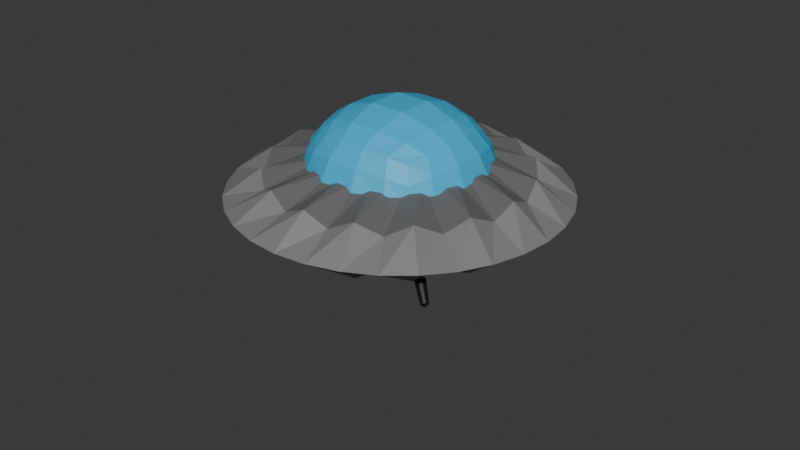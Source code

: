 # Source: ufo.blend  (saved by Blender 5.2.45; exported with 4.5.12 LTS)
import bpy
from mathutils import Matrix  # noqa: F401  (used for matrix-valued properties, if any)

bpy.ops.wm.read_factory_settings(use_empty=True)
scene = bpy.context.scene
scene.name = 'Scene'

# ---- collections
col_collection = bpy.data.collections.new('Collection'); scene.collection.children.link(col_collection)

# ---- materials (node trees are filled in below, after node groups)
mat_body = bpy.data.materials.new('Body')
mat_body2 = bpy.data.materials.new('Body2')
mat_glass = bpy.data.materials.new('Glass')
mat_legs = bpy.data.materials.new('Legs')

# ---- material node trees
mat_body.use_nodes = True; mat_body.node_tree.nodes.clear()
_N = mat_body.node_tree.nodes; _L = mat_body.node_tree.links
n0 = _N.new('ShaderNodeBsdfPrincipled'); n0.name = 'Principled BSDF'; n0.location = (-200, 100)
n0.inputs[0].default_value = (0.2215, 0.2215, 0.2215, 1.0)
n0.inputs[10].default_value = 0.005
n1 = _N.new('ShaderNodeOutputMaterial'); n1.name = 'Material Output'; n1.location = (200, 100)
_L.new(n0.outputs[0], n1.inputs[0])
n1.is_active_output = True
mat_body2.use_nodes = True; mat_body2.node_tree.nodes.clear()
_N = mat_body2.node_tree.nodes; _L = mat_body2.node_tree.links
n0 = _N.new('ShaderNodeBsdfPrincipled'); n0.name = 'Principled BSDF'; n0.location = (-200, 100)
n0.inputs[0].default_value = (0.1344, 0.1344, 0.1344, 1.0)
n0.inputs[10].default_value = 0.005
n1 = _N.new('ShaderNodeOutputMaterial'); n1.name = 'Material Output'; n1.location = (200, 100)
_L.new(n0.outputs[0], n1.inputs[0])
n1.is_active_output = True
mat_glass.use_nodes = True; mat_glass.node_tree.nodes.clear()
_N = mat_glass.node_tree.nodes; _L = mat_glass.node_tree.links
n0 = _N.new('ShaderNodeBsdfPrincipled'); n0.name = 'Principled BSDF'; n0.location = (-200, 100)
n0.inputs[0].default_value = (0.03379, 0.4712, 0.8, 1.0)
n0.inputs[10].default_value = 0.005
n1 = _N.new('ShaderNodeOutputMaterial'); n1.name = 'Material Output'; n1.location = (200, 100)
_L.new(n0.outputs[0], n1.inputs[0])
n1.is_active_output = True
mat_legs.use_nodes = True; mat_legs.node_tree.nodes.clear()
_N = mat_legs.node_tree.nodes; _L = mat_legs.node_tree.links
n0 = _N.new('ShaderNodeBsdfPrincipled'); n0.name = 'Principled BSDF'; n0.location = (-200, 100)
n0.inputs[0].default_value = (0.005842, 0.005842, 0.005842, 1.0)
n0.inputs[10].default_value = 0.005
n1 = _N.new('ShaderNodeOutputMaterial'); n1.name = 'Material Output'; n1.location = (200, 100)
_L.new(n0.outputs[0], n1.inputs[0])
n1.is_active_output = True

# ---- world
world_world = bpy.data.worlds.new('World'); scene.world = world_world
world_world.use_nodes = True; world_world.node_tree.nodes.clear()
_N = world_world.node_tree.nodes; _L = world_world.node_tree.links
n0 = _N.new('ShaderNodeOutputWorld'); n0.name = 'World Output'; n0.location = (200, 100)
n1 = _N.new('ShaderNodeBackground'); n1.name = 'Background'; n1.location = (-200, 100)
n1.inputs[0].default_value = (0.05088, 0.05088, 0.05088, 1.0)
_L.new(n1.outputs[0], n0.inputs[0])
n0.is_active_output = True
world_world.color = (0.05088, 0.05088, 0.05088)
world_world.sun_shadow_jitter_overblur = 0.0

# ---- meshes
me_circle = bpy.data.meshes.new('Circle')
me_circle.from_pydata([(7.475e-09, 1.617, 0.0), (-0.3155, 1.586, 0.0), (-0.619, 1.494, 0.0), (-0.8986, 1.345, 0.0), (-1.144, 1.144, 0.0), (-1.345, 0.8986, 0.0), (-1.494, 0.619, 0.0), (-1.586, 0.3155, 0.0), (-1.617, -9.201e-09, 0.0), (-1.586, -0.3155, 0.0), (-1.494, -0.619, 0.0), (-1.345, -0.8986, 0.0), (-1.144, -1.144, 0.0), (-0.8986, -1.345, 0.0), (-0.619, -1.494, 0.0), (-0.3155, -1.586, 0.0), (7.475e-09, -1.617, 0.0), (0.3155, -1.586, 0.0), (0.619, -1.494, 0.0), (0.8986, -1.345, 0.0), (1.144, -1.144, 0.0), (1.345, -0.8986, 0.0), (1.494, -0.619, 0.0), (1.586, -0.3155, 0.0), (1.617, -9.201e-09, 0.0), (1.586, 0.3155, 0.0), (1.494, 0.619, 0.0), (1.345, 0.8986, 0.0), (1.144, 1.144, 0.0), (0.8986, 1.345, 0.0), (0.619, 1.494, 0.0), (0.3155, 1.586, 0.0), (1.399e-08, 1.252, 0.2613), (-0.2442, 1.228, 0.155), (-0.479, 1.156, 0.2613), (-0.6954, 1.041, 0.155), (-0.885, 0.885, 0.2613), (-1.041, 0.6954, 0.155), (-1.156, 0.479, 0.2613), (-1.228, 0.2442, 0.155), (-1.252, -1.398e-09, 0.2613), (-1.228, -0.2442, 0.155), (-1.156, -0.479, 0.2613), (-1.041, -0.6954, 0.155), (-0.885, -0.885, 0.2613), (-0.6954, -1.041, 0.155), (-0.479, -1.156, 0.2613), (-0.2442, -1.228, 0.155), (1.399e-08, -1.252, 0.2613), (0.2442, -1.228, 0.155), (0.479, -1.156, 0.2613), (0.6954, -1.041, 0.155), (0.885, -0.885, 0.2613), (1.041, -0.6954, 0.155), (1.156, -0.479, 0.2613), (1.228, -0.2442, 0.155), (1.252, -1.398e-09, 0.2613), (1.228, 0.2442, 0.155), (1.156, 0.479, 0.2613), (1.041, 0.6954, 0.155), (0.885, 0.885, 0.2613), (0.6954, 1.041, 0.155), (0.479, 1.156, 0.2613), (0.2442, 1.228, 0.155), (-1.171e-08, 0.712, 0.3889), (-0.1389, 0.6984, 0.3889), (-0.2725, 0.6578, 0.3889), (-0.3956, 0.592, 0.3889), (-0.5035, 0.5035, 0.3889), (-0.592, 0.3956, 0.3889), (-0.6578, 0.2725, 0.3889), (-0.6984, 0.1389, 0.3889), (-0.712, 8.841e-09, 0.3889), (-0.6984, -0.1389, 0.3889), (-0.6578, -0.2725, 0.3889), (-0.592, -0.3956, 0.3889), (-0.5035, -0.5035, 0.3889), (-0.3956, -0.592, 0.3889), (-0.2725, -0.6578, 0.3889), (-0.1389, -0.6984, 0.3889), (-1.171e-08, -0.712, 0.3889), (0.1389, -0.6984, 0.3889), (0.2725, -0.6578, 0.3889), (0.3956, -0.592, 0.3889), (0.5035, -0.5035, 0.3889), (0.592, -0.3956, 0.3889), (0.6578, -0.2725, 0.3889), (0.6984, -0.1389, 0.3889), (0.712, 8.841e-09, 0.3889), (0.6984, 0.1389, 0.3889), (0.6578, 0.2725, 0.3889), (0.592, 0.3956, 0.3889), (0.5035, 0.5035, 0.3889), (0.3956, 0.592, 0.3889), (0.2725, 0.6578, 0.3889), (0.1389, 0.6984, 0.3889)], [], [(1, 0, 31, 30, 29, 28, 27, 26, 25, 24, 23, 22, 21, 20, 19, 18, 17, 16, 15, 14, 13, 12, 11, 10, 9, 8, 7, 6, 5, 4, 3, 2), (61, 62, 94, 93), (23, 24, 56, 55), (10, 11, 43, 42), (24, 25, 57, 56), (11, 12, 44, 43), (25, 26, 58, 57), (12, 13, 45, 44), (26, 27, 59, 58), (13, 14, 46, 45), (0, 1, 33, 32), (27, 28, 60, 59), (14, 15, 47, 46), (1, 2, 34, 33), (28, 29, 61, 60), (15, 16, 48, 47), (2, 3, 35, 34), (29, 30, 62, 61), (16, 17, 49, 48), (3, 4, 36, 35), (30, 31, 63, 62), (17, 18, 50, 49), (4, 5, 37, 36), (31, 0, 32, 63), (18, 19, 51, 50), (5, 6, 38, 37), (19, 20, 52, 51), (6, 7, 39, 38), (20, 21, 53, 52), (7, 8, 40, 39), (21, 22, 54, 53), (8, 9, 41, 40), (22, 23, 55, 54), (9, 10, 42, 41), (65, 66, 67, 68, 69, 70, 71, 72, 73, 74, 75, 76, 77, 78, 79, 80, 81, 82, 83, 84, 85, 86, 87, 88, 89, 90, 91, 92, 93, 94, 95, 64), (48, 49, 81, 80), (35, 36, 68, 67), (62, 63, 95, 94), (49, 50, 82, 81), (36, 37, 69, 68), (63, 32, 64, 95), (50, 51, 83, 82), (37, 38, 70, 69), (51, 52, 84, 83), (38, 39, 71, 70), (52, 53, 85, 84), (39, 40, 72, 71), (53, 54, 86, 85), (40, 41, 73, 72), (54, 55, 87, 86), (41, 42, 74, 73), (55, 56, 88, 87), (42, 43, 75, 74), (56, 57, 89, 88), (43, 44, 76, 75), (57, 58, 90, 89), (44, 45, 77, 76), (58, 59, 91, 90), (45, 46, 78, 77), (32, 33, 65, 64), (59, 60, 92, 91), (46, 47, 79, 78), (33, 34, 66, 65), (60, 61, 93, 92), (47, 48, 80, 79), (34, 35, 67, 66)])
me_circle.polygons.foreach_set('material_index', [0, 1, 0, 0, 0, 0, 0, 0, 0, 0, 0, 0, 0, 0, 0, 0, 0, 0, 0, 0, 0, 0, 0, 0, 0, 0, 0, 0, 0, 0, 0, 0, 0, 0, 0, 1, 1, 1, 1, 1, 1, 1, 1, 1, 1, 1, 1, 1, 1, 1, 1, 1, 1, 1, 1, 1, 1, 1, 1, 1, 1, 1, 1, 1, 1, 1])
_uv = me_circle.uv_layers.new(name='UVMap')
_uv.uv.foreach_set('vector', [0.0, 0.0, 0.0, 0.0, 0.0, 0.0, 0.0, 0.0, 0.0, 0.0, 0.0, 0.0, 0.0, 0.0, 0.0, 0.0, 0.0, 0.0, 0.0, 0.0, 0.0, 0.0, 0.0, 0.0, 0.0, 0.0, 0.0, 0.0, 0.0, 0.0, 0.0, 0.0, 0.0, 0.0, 0.0, 0.0, 0.0, 0.0, 0.0, 0.0, 0.0, 0.0, 0.0, 0.0, 0.0, 0.0, 0.0, 0.0, 0.0, 0.0, 0.0, 0.0, 0.0, 0.0, 0.0, 0.0, 0.0, 0.0, 0.0, 0.0, 0.0, 0.0, 0.0, 0.0, 0.0, 0.0, 0.0, 0.0, 0.0, 0.0, 0.0, 0.0, 0.0, 0.0, 0.0, 0.0, 0.0, 0.0, 0.0, 0.0, 0.0, 0.0, 0.0, 0.0, 0.0, 0.0, 0.0, 0.0, 0.0, 0.0, 0.0, 0.0, 0.0, 0.0, 0.0, 0.0, 0.0, 0.0, 0.0, 0.0, 0.0, 0.0, 0.0, 0.0, 0.0, 0.0, 0.0, 0.0, 0.0, 0.0, 0.0, 0.0, 0.0, 0.0, 0.0, 0.0, 0.0, 0.0, 0.0, 0.0, 0.0, 0.0, 0.0, 0.0, 0.0, 0.0, 0.0, 0.0, 0.0, 0.0, 0.0, 0.0, 0.0, 0.0, 0.0, 0.0, 0.0, 0.0, 0.0, 0.0, 0.0, 0.0, 0.0, 0.0, 0.0, 0.0, 0.0, 0.0, 0.0, 0.0, 0.0, 0.0, 0.0, 0.0, 0.0, 0.0, 0.0, 0.0, 0.0, 0.0, 0.0, 0.0, 0.0, 0.0, 0.0, 0.0, 0.0, 0.0, 0.0, 0.0, 0.0, 0.0, 0.0, 0.0, 0.0, 0.0, 0.0, 0.0, 0.0, 0.0, 0.0, 0.0, 0.0, 0.0, 0.0, 0.0, 0.0, 0.0, 0.0, 0.0, 0.0, 0.0, 0.0, 0.0, 0.0, 0.0, 0.0, 0.0, 0.0, 0.0, 0.0, 0.0, 0.0, 0.0, 0.0, 0.0, 0.0, 0.0, 0.0, 0.0, 0.0, 0.0, 0.0, 0.0, 0.0, 0.0, 0.0, 0.0, 0.0, 0.0, 0.0, 0.0, 0.0, 0.0, 0.0, 0.0, 0.0, 0.0, 0.0, 0.0, 0.0, 0.0, 0.0, 0.0, 0.0, 0.0, 0.0, 0.0, 0.0, 0.0, 0.0, 0.0, 0.0, 0.0, 0.0, 0.0, 0.0, 0.0, 0.0, 0.0, 0.0, 0.0, 0.0, 0.0, 0.0, 0.0, 0.0, 0.0, 0.0, 0.0, 0.0, 0.0, 0.0, 0.0, 0.0, 0.0, 0.0, 0.0, 0.0, 0.0, 0.0, 0.0, 0.0, 0.0, 0.0, 0.0, 0.0, 0.0, 0.0, 0.0, 0.0, 0.0, 0.0, 0.0, 0.0, 0.0, 0.0, 0.0, 0.0, 0.0, 0.0, 0.0, 0.0, 0.0, 0.0, 0.0, 0.0, 0.0, 0.0, 0.0, 0.0, 0.0, 0.0, 0.0, 0.0, 0.0, 0.0, 0.0, 0.0, 0.0, 0.0, 0.0, 0.0, 0.0, 0.0, 0.0, 0.0, 0.0, 0.0, 0.0, 0.0, 0.0, 0.0, 0.0, 0.0, 0.0, 0.0, 0.0, 0.0, 0.0, 0.0, 0.0, 0.0, 0.0, 0.0, 0.0, 0.0, 0.0, 0.0, 0.0, 0.0, 0.0, 0.0, 0.0, 0.0, 0.0, 0.0, 0.0, 0.0, 0.0, 0.0, 0.0, 0.0, 0.0, 0.0, 0.0, 0.0, 0.0, 0.0, 0.0, 0.0, 0.0, 0.0, 0.0, 0.0, 0.0, 0.0, 0.0, 0.0, 0.0, 0.0, 0.0, 0.0, 0.0, 0.0, 0.0, 0.0, 0.0, 0.0, 0.0, 0.0, 0.0, 0.0, 0.0, 0.0, 0.0, 0.0, 0.0, 0.0, 0.0, 0.0, 0.0, 0.0, 0.0, 0.0, 0.0, 0.0, 0.0, 0.0, 0.0, 0.0, 0.0, 0.0, 0.0, 0.0, 0.0, 0.0, 0.0, 0.0, 0.0, 0.0, 0.0, 0.0, 0.0, 0.0, 0.0, 0.0, 0.0, 0.0, 0.0, 0.0, 0.0, 0.0, 0.0, 0.0, 0.0, 0.0, 0.0, 0.0, 0.0, 0.0, 0.0, 0.0, 0.0, 0.0, 0.0, 0.0, 0.0, 0.0, 0.0, 0.0, 0.0, 0.0, 0.0, 0.0, 0.0, 0.0, 0.0, 0.0, 0.0, 0.0, 0.0, 0.0, 0.0, 0.0, 0.0, 0.0, 0.0, 0.0, 0.0, 0.0, 0.0, 0.0, 0.0, 0.0, 0.0, 0.0, 0.0, 0.0, 0.0, 0.0, 0.0, 0.0, 0.0, 0.0, 0.0, 0.0, 0.0, 0.0, 0.0, 0.0, 0.0, 0.0, 0.0, 0.0, 0.0, 0.0, 0.0, 0.0, 0.0, 0.0, 0.0, 0.0, 0.0, 0.0, 0.0, 0.0, 0.0, 0.0, 0.0, 0.0, 0.0, 0.0, 0.0, 0.0, 0.0, 0.0, 0.0, 0.0, 0.0, 0.0, 0.0, 0.0, 0.0, 0.0, 0.0, 0.0, 0.0, 0.0, 0.0, 0.0, 0.0, 0.0, 0.0, 0.0, 0.0, 0.0, 0.0, 0.0, 0.0, 0.0, 0.0, 0.0, 0.0, 0.0, 0.0, 0.0, 0.0, 0.0, 0.0, 0.0, 0.0, 0.0, 0.0, 0.0, 0.0, 0.0, 0.0, 0.0, 0.0, 0.0, 0.0, 0.0, 0.0, 0.0, 0.0, 0.0, 0.0, 0.0, 0.0, 0.0, 0.0, 0.0, 0.0, 0.0, 0.0, 0.0, 0.0, 0.0, 0.0, 0.0, 0.0, 0.0, 0.0, 0.0, 0.0, 0.0, 0.0, 0.0, 0.0, 0.0, 0.0, 0.0, 0.0, 0.0, 0.0, 0.0, 0.0, 0.0, 0.0, 0.0, 0.0, 0.0, 0.0, 0.0, 0.0, 0.0, 0.0, 0.0, 0.0, 0.0, 0.0, 0.0, 0.0, 0.0, 0.0, 0.0, 0.0, 0.0, 0.0, 0.0, 0.0, 0.0, 0.0, 0.0, 0.0, 0.0, 0.0, 0.0, 0.0, 0.0, 0.0, 0.0, 0.0, 0.0, 0.0, 0.0, 0.0, 0.0, 0.0, 0.0, 0.0, 0.0, 0.0, 0.0, 0.0, 0.0, 0.0, 0.0, 0.0])
me_circle.materials.append(mat_body)
me_circle.materials.append(mat_body2)
me_circle.update()
me_cube_001 = bpy.data.meshes.new('Cube.001')
me_cube_001.from_pydata([(-0.7529, -0.7529, 0.7529), (-0.7529, 0.7529, 0.7529), (0.7529, -0.7529, 0.7529), (0.7529, 0.7529, 0.7529), (-0.913, -0.913, 0.1826), (-0.8489, -0.8489, 0.5093), (-0.8489, -0.5093, 0.8489), (-0.913, -0.1826, 0.913), (-0.913, 0.1826, 0.913), (-0.8489, 0.5093, 0.8489), (-0.8489, 0.8489, 0.5093), (-0.5093, 0.8489, 0.8489), (-0.1826, 0.913, 0.913), (0.1826, 0.913, 0.913), (0.5093, 0.8489, 0.8489), (0.8489, 0.8489, 0.5093), (0.8489, 0.5093, 0.8489), (0.913, 0.1826, 0.913), (0.913, -0.1826, 0.913), (0.8489, -0.5093, 0.8489), (0.8489, -0.8489, 0.5093), (0.5093, -0.8489, 0.8489), (0.1826, -0.913, 0.913), (-0.1826, -0.913, 0.913), (-0.5093, -0.8489, 0.8489), (0.5966, 0.5966, 0.9943), (0.6613, 0.2204, 1.102), (0.6613, -0.2204, 1.102), (0.5966, -0.5966, 0.9943), (0.2204, 0.6613, 1.102), (0.251, 0.251, 1.255), (0.251, -0.251, 1.255), (0.2204, -0.6613, 1.102), (-0.2204, 0.6613, 1.102), (-0.251, 0.251, 1.255), (-0.251, -0.251, 1.255), (-0.2204, -0.6613, 1.102), (-0.5966, 0.5966, 0.9943), (-0.6613, 0.2204, 1.102), (-0.6613, -0.2204, 1.102), (-0.5966, -0.5966, 0.9943), (0.6613, -1.102, 0.2204), (0.251, -1.255, 0.251), (-0.251, -1.255, 0.251), (-0.6613, -1.102, 0.2204), (0.5966, -0.9943, 0.5966), (0.2204, -1.102, 0.6613), (-0.2204, -1.102, 0.6613), (-0.5966, -0.9943, 0.5966), (1.102, 0.6613, 0.2204), (1.255, 0.251, 0.251), (1.255, -0.251, 0.251), (1.102, -0.6613, 0.2204), (0.9943, 0.5966, 0.5966), (1.102, 0.2204, 0.6613), (1.102, -0.2204, 0.6613), (0.9943, -0.5966, 0.5966), (-0.6613, 1.102, 0.2204), (-0.251, 1.255, 0.251), (0.251, 1.255, 0.251), (0.6613, 1.102, 0.2204), (-0.5966, 0.9943, 0.5966), (-0.2204, 1.102, 0.6613), (0.2204, 1.102, 0.6613), (0.5966, 0.9943, 0.5966), (-1.102, -0.6613, 0.2204), (-1.255, -0.251, 0.251), (-1.255, 0.251, 0.251), (-1.102, 0.6613, 0.2204), (-0.9943, -0.5966, 0.5966), (-1.102, -0.2204, 0.6613), (-1.102, 0.2204, 0.6613), (-0.9943, 0.5966, 0.5966), (0.913, -0.913, 0.1826), (0.913, 0.913, 0.1826), (-0.913, 0.913, 0.1826)], [], [(72, 9, 1, 10), (64, 14, 3, 15), (56, 19, 2, 20), (48, 24, 0, 5), (40, 6, 0, 24), (19, 28, 21, 2), (28, 32, 22, 21), (32, 36, 23, 22), (36, 40, 24, 23), (3, 14, 25, 16), (16, 25, 26, 17), (17, 26, 27, 18), (18, 27, 28, 19), (14, 13, 29, 25), (25, 29, 30, 26), (26, 30, 31, 27), (27, 31, 32, 28), (13, 12, 33, 29), (29, 33, 34, 30), (30, 34, 35, 31), (31, 35, 36, 32), (12, 11, 37, 33), (33, 37, 38, 34), (34, 38, 39, 35), (35, 39, 40, 36), (11, 1, 9, 37), (37, 9, 8, 38), (38, 8, 7, 39), (39, 7, 6, 40), (44, 48, 5, 4), (73, 20, 45, 41), (41, 45, 46, 42), (42, 46, 47, 43), (43, 47, 48, 44), (20, 2, 21, 45), (45, 21, 22, 46), (46, 22, 23, 47), (47, 23, 24, 48), (52, 56, 20, 73), (74, 15, 53, 49), (49, 53, 54, 50), (50, 54, 55, 51), (51, 55, 56, 52), (15, 3, 16, 53), (53, 16, 17, 54), (54, 17, 18, 55), (55, 18, 19, 56), (60, 64, 15, 74), (75, 10, 61, 57), (57, 61, 62, 58), (58, 62, 63, 59), (59, 63, 64, 60), (10, 1, 11, 61), (61, 11, 12, 62), (62, 12, 13, 63), (63, 13, 14, 64), (68, 72, 10, 75), (4, 5, 69, 65), (65, 69, 70, 66), (66, 70, 71, 67), (67, 71, 72, 68), (5, 0, 6, 69), (69, 6, 7, 70), (70, 7, 8, 71), (71, 8, 9, 72)])
_uv = me_cube_001.uv_layers.new(name='UVMap')
_uv.uv.foreach_set('vector', [0.575, 0.2, 0.625, 0.2, 0.625, 0.25, 0.575, 0.25, 0.575, 0.45, 0.625, 0.45, 0.625, 0.5, 0.575, 0.5, 0.575, 0.7, 0.625, 0.7, 0.625, 0.75, 0.575, 0.75, 0.575, 0.95, 0.625, 0.95, 0.625, 1.0, 0.575, 1.0, 0.825, 0.7, 0.875, 0.7, 0.875, 0.75, 0.825, 0.75, 0.625, 0.7, 0.675, 0.7, 0.675, 0.75, 0.625, 0.75, 0.675, 0.7, 0.725, 0.7, 0.725, 0.75, 0.675, 0.75, 0.725, 0.7, 0.775, 0.7, 0.775, 0.75, 0.725, 0.75, 0.775, 0.7, 0.825, 0.7, 0.825, 0.75, 0.775, 0.75, 0.625, 0.5, 0.675, 0.5, 0.675, 0.55, 0.625, 0.55, 0.625, 0.55, 0.675, 0.55, 0.675, 0.6, 0.625, 0.6, 0.625, 0.6, 0.675, 0.6, 0.675, 0.65, 0.625, 0.65, 0.625, 0.65, 0.675, 0.65, 0.675, 0.7, 0.625, 0.7, 0.675, 0.5, 0.725, 0.5, 0.725, 0.55, 0.675, 0.55, 0.675, 0.55, 0.725, 0.55, 0.725, 0.6, 0.675, 0.6, 0.675, 0.6, 0.725, 0.6, 0.725, 0.65, 0.675, 0.65, 0.675, 0.65, 0.725, 0.65, 0.725, 0.7, 0.675, 0.7, 0.725, 0.5, 0.775, 0.5, 0.775, 0.55, 0.725, 0.55, 0.725, 0.55, 0.775, 0.55, 0.775, 0.6, 0.725, 0.6, 0.725, 0.6, 0.775, 0.6, 0.775, 0.65, 0.725, 0.65, 0.725, 0.65, 0.775, 0.65, 0.775, 0.7, 0.725, 0.7, 0.775, 0.5, 0.825, 0.5, 0.825, 0.55, 0.775, 0.55, 0.775, 0.55, 0.825, 0.55, 0.825, 0.6, 0.775, 0.6, 0.775, 0.6, 0.825, 0.6, 0.825, 0.65, 0.775, 0.65, 0.775, 0.65, 0.825, 0.65, 0.825, 0.7, 0.775, 0.7, 0.825, 0.5, 0.875, 0.5, 0.875, 0.55, 0.825, 0.55, 0.825, 0.55, 0.875, 0.55, 0.875, 0.6, 0.825, 0.6, 0.825, 0.6, 0.875, 0.6, 0.875, 0.65, 0.825, 0.65, 0.825, 0.65, 0.875, 0.65, 0.875, 0.7, 0.825, 0.7, 0.525, 0.95, 0.575, 0.95, 0.575, 1.0, 0.525, 1.0, 0.525, 0.75, 0.575, 0.75, 0.575, 0.8, 0.525, 0.8, 0.525, 0.8, 0.575, 0.8, 0.575, 0.85, 0.525, 0.85, 0.525, 0.85, 0.575, 0.85, 0.575, 0.9, 0.525, 0.9, 0.525, 0.9, 0.575, 0.9, 0.575, 0.95, 0.525, 0.95, 0.575, 0.75, 0.625, 0.75, 0.625, 0.8, 0.575, 0.8, 0.575, 0.8, 0.625, 0.8, 0.625, 0.85, 0.575, 0.85, 0.575, 0.85, 0.625, 0.85, 0.625, 0.9, 0.575, 0.9, 0.575, 0.9, 0.625, 0.9, 0.625, 0.95, 0.575, 0.95, 0.525, 0.7, 0.575, 0.7, 0.575, 0.75, 0.525, 0.75, 0.525, 0.5, 0.575, 0.5, 0.575, 0.55, 0.525, 0.55, 0.525, 0.55, 0.575, 0.55, 0.575, 0.6, 0.525, 0.6, 0.525, 0.6, 0.575, 0.6, 0.575, 0.65, 0.525, 0.65, 0.525, 0.65, 0.575, 0.65, 0.575, 0.7, 0.525, 0.7, 0.575, 0.5, 0.625, 0.5, 0.625, 0.55, 0.575, 0.55, 0.575, 0.55, 0.625, 0.55, 0.625, 0.6, 0.575, 0.6, 0.575, 0.6, 0.625, 0.6, 0.625, 0.65, 0.575, 0.65, 0.575, 0.65, 0.625, 0.65, 0.625, 0.7, 0.575, 0.7, 0.525, 0.45, 0.575, 0.45, 0.575, 0.5, 0.525, 0.5, 0.525, 0.25, 0.575, 0.25, 0.575, 0.3, 0.525, 0.3, 0.525, 0.3, 0.575, 0.3, 0.575, 0.35, 0.525, 0.35, 0.525, 0.35, 0.575, 0.35, 0.575, 0.4, 0.525, 0.4, 0.525, 0.4, 0.575, 0.4, 0.575, 0.45, 0.525, 0.45, 0.575, 0.25, 0.625, 0.25, 0.625, 0.3, 0.575, 0.3, 0.575, 0.3, 0.625, 0.3, 0.625, 0.35, 0.575, 0.35, 0.575, 0.35, 0.625, 0.35, 0.625, 0.4, 0.575, 0.4, 0.575, 0.4, 0.625, 0.4, 0.625, 0.45, 0.575, 0.45, 0.525, 0.2, 0.575, 0.2, 0.575, 0.25, 0.525, 0.25, 0.525, 0.0, 0.575, 0.0, 0.575, 0.05, 0.525, 0.05, 0.525, 0.05, 0.575, 0.05, 0.575, 0.1, 0.525, 0.1, 0.525, 0.1, 0.575, 0.1, 0.575, 0.15, 0.525, 0.15, 0.525, 0.15, 0.575, 0.15, 0.575, 0.2, 0.525, 0.2, 0.575, 0.0, 0.625, 0.0, 0.625, 0.05, 0.575, 0.05, 0.575, 0.05, 0.625, 0.05, 0.625, 0.1, 0.575, 0.1, 0.575, 0.1, 0.625, 0.1, 0.625, 0.15, 0.575, 0.15, 0.575, 0.15, 0.625, 0.15, 0.625, 0.2, 0.575, 0.2])
me_cube_001.materials.append(mat_glass)
me_cube_001.update()
me_circle_002 = bpy.data.meshes.new('Circle.002')
me_circle_002.from_pydata([(0.0, 0.3982, -1.435e-07), (-0.07769, 0.3906, -1.435e-07), (-0.1524, 0.3679, -1.435e-07), (-0.2212, 0.3311, -1.435e-07), (-0.2816, 0.2816, -1.435e-07), (-0.3311, 0.2212, -1.435e-07), (-0.3679, 0.1524, -1.435e-07), (-0.3906, 0.07769, -1.435e-07), (-0.3982, -2.721e-09, -1.435e-07), (-0.3906, -0.07769, -1.435e-07), (-0.3679, -0.1524, -1.435e-07), (-0.3311, -0.2212, -1.435e-07), (-0.2816, -0.2816, -1.435e-07), (-0.2212, -0.3311, -1.435e-07), (-0.1524, -0.3679, -1.435e-07), (-0.07769, -0.3906, -1.435e-07), (0.0, -0.3982, -1.435e-07), (0.07769, -0.3906, -1.435e-07), (0.1524, -0.3679, -1.435e-07), (0.2212, -0.3311, -1.435e-07), (0.2816, -0.2816, -1.435e-07), (0.3311, -0.2212, -1.435e-07), (0.3679, -0.1524, -1.435e-07), (0.3906, -0.07769, -1.435e-07), (0.3982, -2.721e-09, -1.435e-07), (0.3906, 0.07769, -1.435e-07), (0.3679, 0.1524, -1.435e-07), (0.3311, 0.2212, -1.435e-07), (0.2816, 0.2816, -1.435e-07), (0.2212, 0.3311, -1.435e-07), (0.1524, 0.3679, -1.435e-07), (0.07769, 0.3906, -1.435e-07), (-0.05849, 0.2941, -1.737), (1.606e-09, 0.2998, -1.737), (-0.1147, 0.277, -1.737), (-0.1666, 0.2493, -1.737), (-0.212, 0.212, -1.737), (-0.2493, 0.1666, -1.737), (-0.277, 0.1147, -1.737), (-0.2941, 0.05849, -1.737), (-0.2998, -2.607e-09, -1.737), (-0.2941, -0.05849, -1.737), (-0.277, -0.1147, -1.737), (-0.2493, -0.1666, -1.737), (-0.212, -0.212, -1.737), (-0.1666, -0.2493, -1.737), (-0.1147, -0.277, -1.737), (-0.05849, -0.2941, -1.737), (1.606e-09, -0.2998, -1.737), (0.05849, -0.2941, -1.737), (0.1147, -0.277, -1.737), (0.1666, -0.2493, -1.737), (0.212, -0.212, -1.737), (0.2493, -0.1666, -1.737), (0.277, -0.1147, -1.737), (0.2941, -0.05849, -1.737), (0.2998, -2.607e-09, -1.737), (0.2941, 0.05849, -1.737), (0.277, 0.1147, -1.737), (0.2493, 0.1666, -1.737), (0.212, 0.212, -1.737), (0.1666, 0.2493, -1.737), (0.1147, 0.277, -1.737), (0.05849, 0.2941, -1.737), (-0.01396, 0.07019, -1.891), (-3.114e-08, 0.07156, -1.891), (-0.02739, 0.06611, -1.891), (-0.03976, 0.0595, -1.891), (-0.0506, 0.0506, -1.891), (-0.0595, 0.03976, -1.891), (-0.06611, 0.02739, -1.891), (-0.07019, 0.01396, -1.891), (-0.07156, -6.223e-10, -1.891), (-0.07019, -0.01396, -1.891), (-0.06611, -0.02739, -1.891), (-0.0595, -0.03976, -1.891), (-0.0506, -0.0506, -1.891), (-0.03976, -0.0595, -1.891), (-0.02739, -0.06611, -1.891), (-0.01396, -0.07019, -1.891), (-3.114e-08, -0.07156, -1.891), (0.01396, -0.07019, -1.891), (0.02739, -0.06611, -1.891), (0.03976, -0.0595, -1.891), (0.0506, -0.0506, -1.891), (0.0595, -0.03976, -1.891), (0.06611, -0.02739, -1.891), (0.07019, -0.01396, -1.891), (0.07156, -6.223e-10, -1.891), (0.07019, 0.01396, -1.891), (0.06611, 0.02739, -1.891), (0.0595, 0.03976, -1.891), (0.0506, 0.0506, -1.891), (0.03976, 0.0595, -1.891), (0.02739, 0.06611, -1.891), (0.01396, 0.07019, -1.891)], [], [(1, 0, 31, 30, 29, 28, 27, 26, 25, 24, 23, 22, 21, 20, 19, 18, 17, 16, 15, 14, 13, 12, 11, 10, 9, 8, 7, 6, 5, 4, 3, 2), (51, 52, 84, 83), (11, 12, 44, 43), (25, 26, 58, 57), (12, 13, 45, 44), (26, 27, 59, 58), (13, 14, 46, 45), (0, 1, 32, 33), (27, 28, 60, 59), (14, 15, 47, 46), (1, 2, 34, 32), (28, 29, 61, 60), (15, 16, 48, 47), (2, 3, 35, 34), (29, 30, 62, 61), (16, 17, 49, 48), (3, 4, 36, 35), (30, 31, 63, 62), (17, 18, 50, 49), (4, 5, 37, 36), (31, 0, 33, 63), (18, 19, 51, 50), (5, 6, 38, 37), (19, 20, 52, 51), (6, 7, 39, 38), (20, 21, 53, 52), (7, 8, 40, 39), (21, 22, 54, 53), (8, 9, 41, 40), (22, 23, 55, 54), (9, 10, 42, 41), (23, 24, 56, 55), (10, 11, 43, 42), (24, 25, 57, 56), (64, 66, 67, 68, 69, 70, 71, 72, 73, 74, 75, 76, 77, 78, 79, 80, 81, 82, 83, 84, 85, 86, 87, 88, 89, 90, 91, 92, 93, 94, 95, 65), (38, 39, 71, 70), (52, 53, 85, 84), (39, 40, 72, 71), (53, 54, 86, 85), (40, 41, 73, 72), (54, 55, 87, 86), (41, 42, 74, 73), (55, 56, 88, 87), (42, 43, 75, 74), (56, 57, 89, 88), (43, 44, 76, 75), (57, 58, 90, 89), (44, 45, 77, 76), (58, 59, 91, 90), (45, 46, 78, 77), (33, 32, 64, 65), (59, 60, 92, 91), (46, 47, 79, 78), (32, 34, 66, 64), (60, 61, 93, 92), (47, 48, 80, 79), (34, 35, 67, 66), (61, 62, 94, 93), (48, 49, 81, 80), (35, 36, 68, 67), (62, 63, 95, 94), (49, 50, 82, 81), (36, 37, 69, 68), (63, 33, 65, 95), (50, 51, 83, 82), (37, 38, 70, 69)])
_uv = me_circle_002.uv_layers.new(name='UVMap')
_uv.uv.foreach_set('vector', [0.0, 0.0, 0.0, 0.0, 0.0, 0.0, 0.0, 0.0, 0.0, 0.0, 0.0, 0.0, 0.0, 0.0, 0.0, 0.0, 0.0, 0.0, 0.0, 0.0, 0.0, 0.0, 0.0, 0.0, 0.0, 0.0, 0.0, 0.0, 0.0, 0.0, 0.0, 0.0, 0.0, 0.0, 0.0, 0.0, 0.0, 0.0, 0.0, 0.0, 0.0, 0.0, 0.0, 0.0, 0.0, 0.0, 0.0, 0.0, 0.0, 0.0, 0.0, 0.0, 0.0, 0.0, 0.0, 0.0, 0.0, 0.0, 0.0, 0.0, 0.0, 0.0, 0.0, 0.0, 0.0, 0.0, 0.0, 0.0, 0.0, 0.0, 0.0, 0.0, 0.0, 0.0, 0.0, 0.0, 0.0, 0.0, 0.0, 0.0, 0.0, 0.0, 0.0, 0.0, 0.0, 0.0, 0.0, 0.0, 0.0, 0.0, 0.0, 0.0, 0.0, 0.0, 0.0, 0.0, 0.0, 0.0, 0.0, 0.0, 0.0, 0.0, 0.0, 0.0, 0.0, 0.0, 0.0, 0.0, 0.0, 0.0, 0.0, 0.0, 0.0, 0.0, 0.0, 0.0, 0.0, 0.0, 0.0, 0.0, 0.0, 0.0, 0.0, 0.0, 0.0, 0.0, 0.0, 0.0, 0.0, 0.0, 0.0, 0.0, 0.0, 0.0, 0.0, 0.0, 0.0, 0.0, 0.0, 0.0, 0.0, 0.0, 0.0, 0.0, 0.0, 0.0, 0.0, 0.0, 0.0, 0.0, 0.0, 0.0, 0.0, 0.0, 0.0, 0.0, 0.0, 0.0, 0.0, 0.0, 0.0, 0.0, 0.0, 0.0, 0.0, 0.0, 0.0, 0.0, 0.0, 0.0, 0.0, 0.0, 0.0, 0.0, 0.0, 0.0, 0.0, 0.0, 0.0, 0.0, 0.0, 0.0, 0.0, 0.0, 0.0, 0.0, 0.0, 0.0, 0.0, 0.0, 0.0, 0.0, 0.0, 0.0, 0.0, 0.0, 0.0, 0.0, 0.0, 0.0, 0.0, 0.0, 0.0, 0.0, 0.0, 0.0, 0.0, 0.0, 0.0, 0.0, 0.0, 0.0, 0.0, 0.0, 0.0, 0.0, 0.0, 0.0, 0.0, 0.0, 0.0, 0.0, 0.0, 0.0, 0.0, 0.0, 0.0, 0.0, 0.0, 0.0, 0.0, 0.0, 0.0, 0.0, 0.0, 0.0, 0.0, 0.0, 0.0, 0.0, 0.0, 0.0, 0.0, 0.0, 0.0, 0.0, 0.0, 0.0, 0.0, 0.0, 0.0, 0.0, 0.0, 0.0, 0.0, 0.0, 0.0, 0.0, 0.0, 0.0, 0.0, 0.0, 0.0, 0.0, 0.0, 0.0, 0.0, 0.0, 0.0, 0.0, 0.0, 0.0, 0.0, 0.0, 0.0, 0.0, 0.0, 0.0, 0.0, 0.0, 0.0, 0.0, 0.0, 0.0, 0.0, 0.0, 0.0, 0.0, 0.0, 0.0, 0.0, 0.0, 0.0, 0.0, 0.0, 0.0, 0.0, 0.0, 0.0, 0.0, 0.0, 0.0, 0.0, 0.0, 0.0, 0.0, 0.0, 0.0, 0.0, 0.0, 0.0, 0.0, 0.0, 0.0, 0.0, 0.0, 0.0, 0.0, 0.0, 0.0, 0.0, 0.0, 0.0, 0.0, 0.0, 0.0, 0.0, 0.0, 0.0, 0.0, 0.0, 0.0, 0.0, 0.0, 0.0, 0.0, 0.0, 0.0, 0.0, 0.0, 0.0, 0.0, 0.0, 0.0, 0.0, 0.0, 0.0, 0.0, 0.0, 0.0, 0.0, 0.0, 0.0, 0.0, 0.0, 0.0, 0.0, 0.0, 0.0, 0.0, 0.0, 0.0, 0.0, 0.0, 0.0, 0.0, 0.0, 0.0, 0.0, 0.0, 0.0, 0.0, 0.0, 0.0, 0.0, 0.0, 0.0, 0.0, 0.0, 0.0, 0.0, 0.0, 0.0, 0.0, 0.0, 0.0, 0.0, 0.0, 0.0, 0.0, 0.0, 0.0, 0.0, 0.0, 0.0, 0.0, 0.0, 0.0, 0.0, 0.0, 0.0, 0.0, 0.0, 0.0, 0.0, 0.0, 0.0, 0.0, 0.0, 0.0, 0.0, 0.0, 0.0, 0.0, 0.0, 0.0, 0.0, 0.0, 0.0, 0.0, 0.0, 0.0, 0.0, 0.0, 0.0, 0.0, 0.0, 0.0, 0.0, 0.0, 0.0, 0.0, 0.0, 0.0, 0.0, 0.0, 0.0, 0.0, 0.0, 0.0, 0.0, 0.0, 0.0, 0.0, 0.0, 0.0, 0.0, 0.0, 0.0, 0.0, 0.0, 0.0, 0.0, 0.0, 0.0, 0.0, 0.0, 0.0, 0.0, 0.0, 0.0, 0.0, 0.0, 0.0, 0.0, 0.0, 0.0, 0.0, 0.0, 0.0, 0.0, 0.0, 0.0, 0.0, 0.0, 0.0, 0.0, 0.0, 0.0, 0.0, 0.0, 0.0, 0.0, 0.0, 0.0, 0.0, 0.0, 0.0, 0.0, 0.0, 0.0, 0.0, 0.0, 0.0, 0.0, 0.0, 0.0, 0.0, 0.0, 0.0, 0.0, 0.0, 0.0, 0.0, 0.0, 0.0, 0.0, 0.0, 0.0, 0.0, 0.0, 0.0, 0.0, 0.0, 0.0, 0.0, 0.0, 0.0, 0.0, 0.0, 0.0, 0.0, 0.0, 0.0, 0.0, 0.0, 0.0, 0.0, 0.0, 0.0, 0.0, 0.0, 0.0, 0.0, 0.0, 0.0, 0.0, 0.0, 0.0, 0.0, 0.0, 0.0, 0.0, 0.0, 0.0, 0.0, 0.0, 0.0, 0.0, 0.0, 0.0, 0.0, 0.0, 0.0, 0.0, 0.0, 0.0, 0.0, 0.0, 0.0, 0.0, 0.0, 0.0, 0.0, 0.0, 0.0, 0.0, 0.0, 0.0, 0.0, 0.0, 0.0, 0.0, 0.0, 0.0, 0.0, 0.0, 0.0, 0.0, 0.0, 0.0, 0.0, 0.0, 0.0, 0.0, 0.0, 0.0, 0.0, 0.0, 0.0, 0.0, 0.0, 0.0, 0.0, 0.0, 0.0, 0.0, 0.0, 0.0, 0.0, 0.0, 0.0, 0.0, 0.0, 0.0, 0.0, 0.0, 0.0, 0.0, 0.0, 0.0, 0.0, 0.0, 0.0, 0.0, 0.0, 0.0, 0.0, 0.0, 0.0, 0.0, 0.0, 0.0, 0.0, 0.0, 0.0, 0.0, 0.0, 0.0, 0.0, 0.0, 0.0, 0.0, 0.0, 0.0, 0.0, 0.0, 0.0, 0.0, 0.0])
me_circle_002.materials.append(mat_legs)
me_circle_002.update()

# ---- objects
ob_circle = bpy.data.objects.new('Circle', me_circle)
ob_cube = bpy.data.objects.new('Cube', me_cube_001)
ob_circle_001 = bpy.data.objects.new('Circle.001', me_circle_002)

# ---- transforms, parenting, visibility, modifiers, constraints
ob_circle.location = (0.0, 0.0, 0.0)
_m = ob_circle.modifiers.new('Mirror', 'MIRROR')
_m.use_axis = (False, False, True)
ob_cube.location = (0.0, 0.0, 0.1231)
ob_cube.scale = (0.6995, 0.6995, 0.5776)
ob_circle_001.location = (0.9255, -0.8503, -0.2426)
ob_circle_001.rotation_euler = (-0.832, 0.01201, 0.9379)
ob_circle_001.scale = (0.1258, 0.1258, 0.1258)
_m = ob_circle_001.modifiers.new('Mirror', 'MIRROR')
_m.use_axis = (True, True, False)
_m.mirror_object = ob_circle

# ---- collection membership
scene.collection.objects.link(ob_circle)
scene.collection.objects.link(ob_cube)
scene.collection.objects.link(ob_circle_001)

# ---- scene / render settings (as saved in the file)
scene.frame_start = 1; scene.frame_end = 250; scene.frame_set(1)
scene.render.engine = 'BLENDER_EEVEE_NEXT'
scene.render.bake_bias = 0.0
scene.render.bake_samples = 0
scene.render.compositor_device = 'GPU'
scene.eevee.use_volume_custom_range = False
scene.eevee.fast_gi_thickness_near = 0.1
scene.eevee.fast_gi_thickness_far = 0.0
scene.eevee.ray_tracing_options.screen_trace_thickness = 0.1
bpy.context.view_layer.update()

# ---- added for rendering (the .blend has no active camera and no usable light): camera, sun
cam_auto = bpy.data.cameras.new('AutoCamera')
cam_auto.lens = 50.0
cam_auto.sensor_width = 36.0
cam_auto.clip_end = 1000.0
ob_auto_camera = bpy.data.objects.new('AutoCamera', cam_auto)
scene.collection.objects.link(ob_auto_camera)
ob_auto_camera.location = (5.91083, -7.09189, 4.35405)
ob_auto_camera.rotation_euler = (1.09748, -7.21219e-08, 0.694738)
scene.camera = ob_auto_camera
light_auto_sun = bpy.data.lights.new('AutoSun', 'SUN')
light_auto_sun.energy = 3.0
light_auto_sun.angle = 0.0523599
ob_auto_sun = bpy.data.objects.new('AutoSun', light_auto_sun)
scene.collection.objects.link(ob_auto_sun)
ob_auto_sun.rotation_euler = (0.872665, 0.174533, 0.523599)
bpy.context.view_layer.update()
